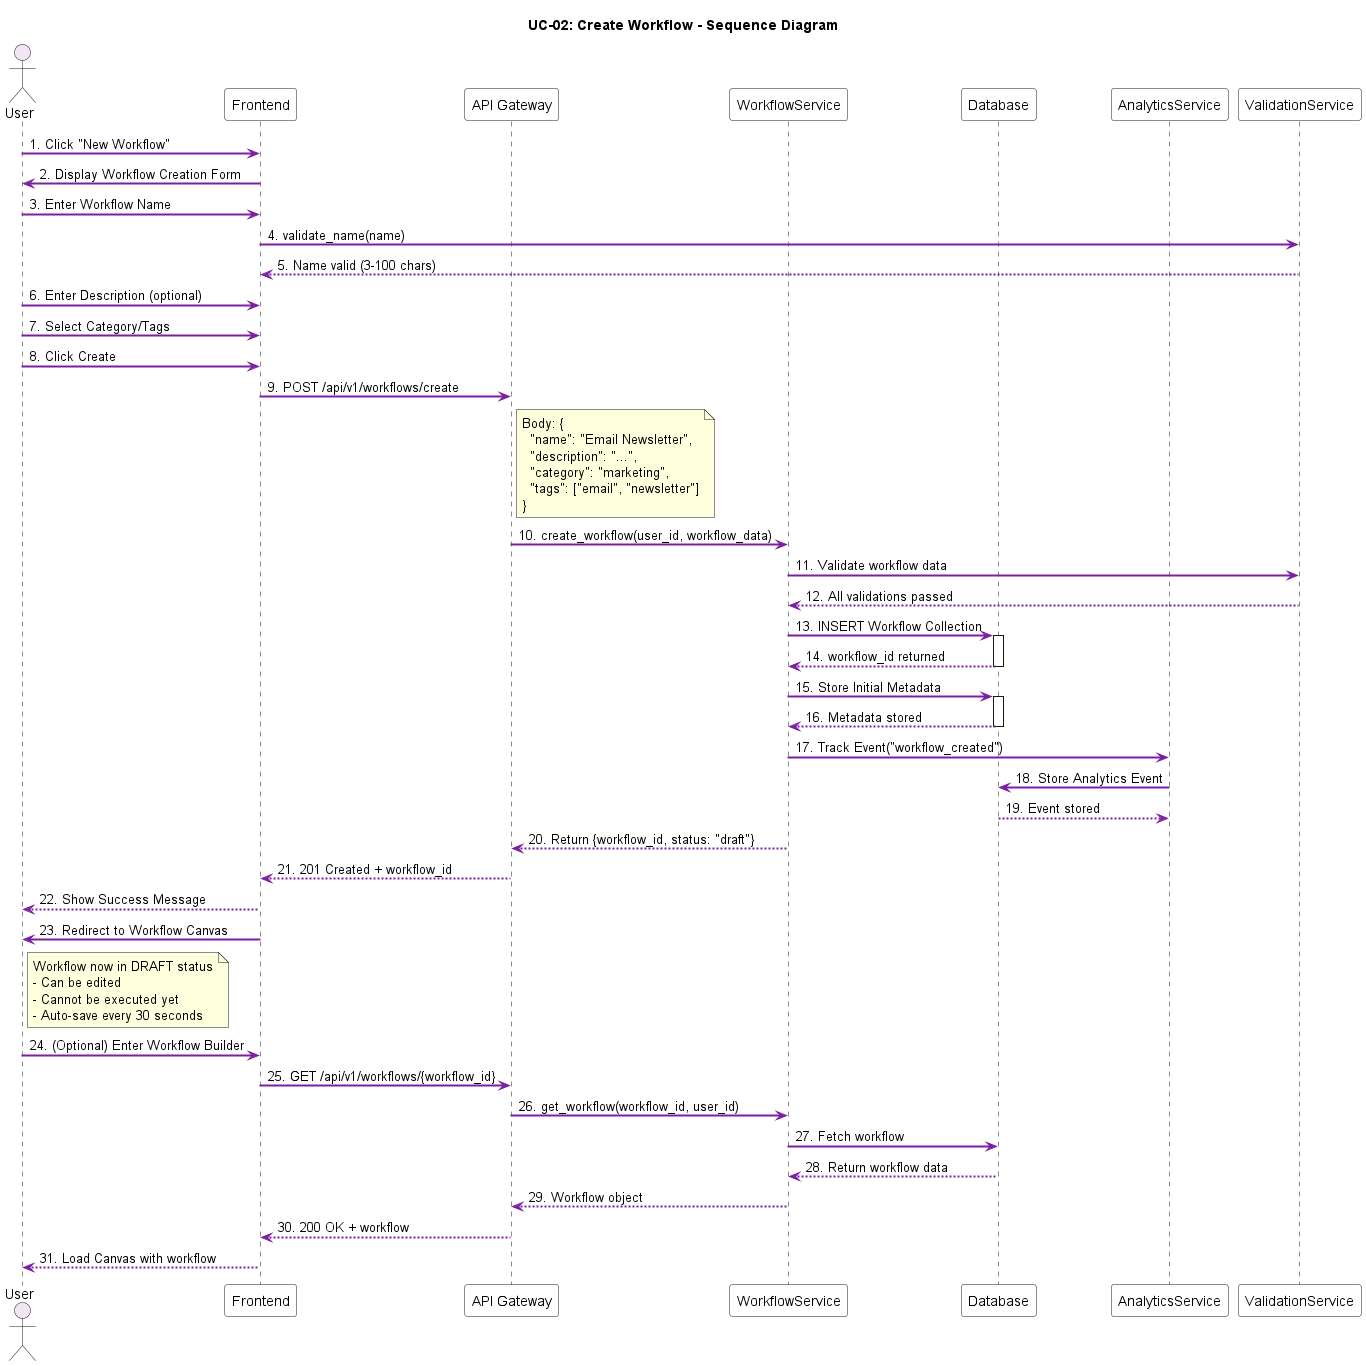

The diagram above was rendered by PlantUML. Its source (embedded in the PNG):
@startuml UC-02_Create_Workflow_Sequence

title UC-02: Create Workflow - Sequence Diagram

skinparam SequenceArrowThickness 2
skinparam SequenceArrowColor #7B1FA2
skinparam ActorBackgroundColor #F3E5F5
skinparam ParticipantBackgroundColor #FFFFFF
skinparam SequenceGroupBackgroundColor #FFF9C4

actor User
participant Frontend
participant "API Gateway" as API
participant WorkflowService
participant Database as DB
participant AnalyticsService
participant ValidationService

User -> Frontend: 1. Click "New Workflow"
Frontend -> User: 2. Display Workflow Creation Form
User -> Frontend: 3. Enter Workflow Name
Frontend -> ValidationService: 4. validate_name(name)
ValidationService --> Frontend: 5. Name valid (3-100 chars)

User -> Frontend: 6. Enter Description (optional)
User -> Frontend: 7. Select Category/Tags
User -> Frontend: 8. Click Create

Frontend -> API: 9. POST /api/v1/workflows/create
note right of API
  Body: {
    "name": "Email Newsletter",
    "description": "...",
    "category": "marketing",
    "tags": ["email", "newsletter"]
  }
end note

API -> WorkflowService: 10. create_workflow(user_id, workflow_data)

WorkflowService -> ValidationService: 11. Validate workflow data
ValidationService --> WorkflowService: 12. All validations passed

WorkflowService -> DB: 13. INSERT Workflow Collection
activate DB
DB --> WorkflowService: 14. workflow_id returned
deactivate DB

WorkflowService -> DB: 15. Store Initial Metadata
activate DB
DB --> WorkflowService: 16. Metadata stored
deactivate DB

WorkflowService -> AnalyticsService: 17. Track Event("workflow_created")
AnalyticsService -> DB: 18. Store Analytics Event
DB --> AnalyticsService: 19. Event stored

WorkflowService --> API: 20. Return {workflow_id, status: "draft"}
API --> Frontend: 21. 201 Created + workflow_id
Frontend --> User: 22. Show Success Message
Frontend -> User: 23. Redirect to Workflow Canvas

note right of User
  Workflow now in DRAFT status
  - Can be edited
  - Cannot be executed yet
  - Auto-save every 30 seconds
end note

User -> Frontend: 24. (Optional) Enter Workflow Builder
Frontend -> API: 25. GET /api/v1/workflows/{workflow_id}
API -> WorkflowService: 26. get_workflow(workflow_id, user_id)
WorkflowService -> DB: 27. Fetch workflow
DB --> WorkflowService: 28. Return workflow data
WorkflowService --> API: 29. Workflow object
API --> Frontend: 30. 200 OK + workflow
Frontend --> User: 31. Load Canvas with workflow

@enduml